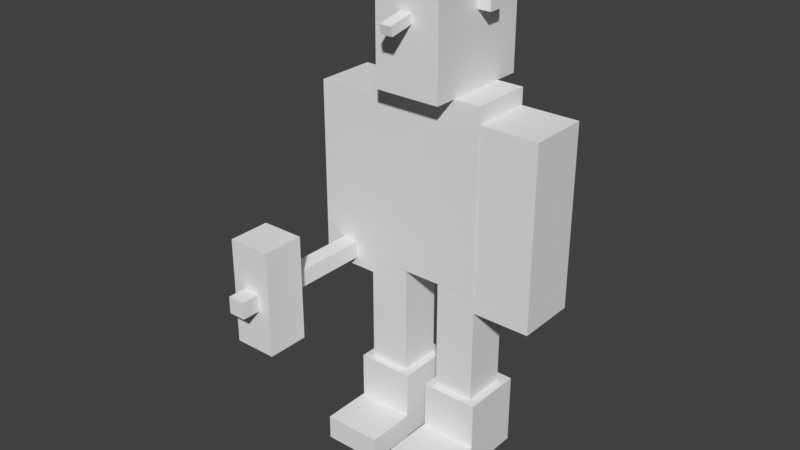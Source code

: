 # Source: castle_guard_COMPLETE.blend  (saved by Blender 2.78.0; exported with 4.5.12 LTS)
import bpy
from mathutils import Matrix  # noqa: F401  (used for matrix-valued properties, if any)

bpy.ops.wm.read_factory_settings(use_empty=True)
scene = bpy.context.scene
scene.name = 'Scene'

# ---- collections
col_collection_1 = bpy.data.collections.new('Collection 1'); scene.collection.children.link(col_collection_1)

# ---- materials (node trees are filled in below, after node groups)
mat_material_001 = bpy.data.materials.new('Material.001')
mat_material_001.alpha_threshold = 0.0
mat_material_001.use_transparent_shadow = False
mat_material_001.roughness = 0.5

# ---- material node trees

# ---- world
world_world = bpy.data.worlds.new('World'); scene.world = world_world
world_world.color = (0.05088, 0.05088, 0.05088)
world_world.use_sun_shadow = False
world_world.sun_shadow_jitter_overblur = 0.0
world_world.cycles.sampling_method = 'MANUAL'

# ---- meshes
me_cube_020 = bpy.data.meshes.new('Cube.020')
me_cube_020.from_pydata([(-1.0, -1.0, -1.0), (-1.0, -1.0, 1.077), (-1.0, 0.2666, -1.0), (-1.0, 0.2666, 1.077), (0.1362, -1.0, -1.0), (0.1362, -1.0, 1.077), (0.1362, 0.2666, -1.0), (0.1362, 0.2666, 1.077)], [], [(1, 3, 2, 0), (3, 7, 6, 2), (7, 5, 4, 6), (5, 1, 0, 4), (0, 2, 6, 4), (5, 7, 3, 1)])
_uv = me_cube_020.uv_layers.new(name='UVMap')
_uv.uv.foreach_set('vector', [0.2029, 0.4373, 0.1879, 0.4373, 0.1879, 0.3756, 0.2029, 0.3756, 0.2349, 0.3756, 0.2499, 0.3756, 0.2499, 0.4373, 0.2349, 0.4373, 0.2343, 0.4373, 0.2192, 0.4373, 0.2192, 0.3756, 0.2343, 0.3756, 0.2036, 0.3756, 0.2186, 0.3756, 0.2186, 0.4373, 0.2036, 0.4373, 0.2192, 0.4384, 0.2343, 0.4384, 0.2343, 0.4686, 0.2192, 0.4686, 0.2036, 0.4381, 0.2186, 0.4381, 0.2186, 0.4686, 0.2036, 0.4686])
me_cube_020.use_remesh_preserve_volume = False
me_cube_020.use_remesh_preserve_attributes = False
me_cube_020.use_mirror_vertex_groups = False
me_cube_020.update()
me_cube_019 = bpy.data.meshes.new('Cube.019')
me_cube_019.from_pydata([(-1.0, -1.0, -1.375), (-1.0, -1.0, 1.0), (-1.0, 3.773, -1.375), (-1.0, 3.773, 1.0), (4.602, -1.0, -1.375), (4.602, -1.0, 1.0), (4.602, 3.773, -1.375), (4.602, 3.773, 1.0)], [], [(1, 3, 2, 0), (3, 7, 6, 2), (7, 5, 4, 6), (5, 1, 0, 4), (0, 2, 6, 4), (5, 7, 3, 1)])
_uv = me_cube_019.uv_layers.new(name='UVMap')
_uv.uv.foreach_set('vector', [0.7967, 0.6247, 0.7505, 0.6247, 0.7505, 0.5634, 0.7967, 0.5634, 0.9684, 0.6247, 0.9068, 0.6247, 0.9068, 0.5634, 0.9684, 0.5634, 0.9059, 0.6247, 0.86, 0.6247, 0.86, 0.5634, 0.9059, 0.5634, 0.8592, 0.6247, 0.7975, 0.6247, 0.7975, 0.5634, 0.8592, 0.5634, 0.9213, 0.7177, 0.8596, 0.7177, 0.8596, 0.6267, 0.9213, 0.6267, 0.8585, 0.6261, 0.8585, 0.7182, 0.7978, 0.7182, 0.7978, 0.6261])
me_cube_019.use_remesh_preserve_volume = False
me_cube_019.use_remesh_preserve_attributes = False
me_cube_019.use_mirror_vertex_groups = False
me_cube_019.update()
me_cube_018 = bpy.data.meshes.new('Cube.018')
me_cube_018.from_pydata([(-1.635, -1.0, -1.0), (-1.635, -1.0, 2.34), (-1.635, 1.833, -1.0), (-1.635, 1.833, 2.34), (1.0, -1.0, -1.0), (1.0, -1.0, 2.34), (1.0, 1.833, -1.0), (1.0, 1.833, 2.34)], [], [(1, 3, 2, 0), (3, 7, 6, 2), (7, 5, 4, 6), (5, 1, 0, 4), (0, 2, 6, 4), (5, 7, 3, 1)])
_uv = me_cube_018.uv_layers.new(name='UVMap')
_uv.uv.foreach_set('vector', [0.8125, 0.8741, 0.7508, 0.8741, 0.7508, 0.7194, 0.8125, 0.7194, 0.9999, 0.8747, 0.9382, 0.8747, 0.9382, 0.72, 0.9999, 0.72, 0.9375, 0.8741, 0.8757, 0.8741, 0.8757, 0.7194, 0.9375, 0.7194, 0.8748, 0.8741, 0.8131, 0.8741, 0.8131, 0.7194, 0.8748, 0.7194, 0.9371, 0.9991, 0.8754, 0.9991, 0.8754, 0.8764, 0.9371, 0.8764, 0.8748, 0.9991, 0.8131, 0.9991, 0.8131, 0.8764, 0.8748, 0.8764])
me_cube_018.materials.append(mat_material_001)
me_cube_018.use_remesh_preserve_volume = False
me_cube_018.use_remesh_preserve_attributes = False
me_cube_018.use_mirror_vertex_groups = False
me_cube_018.update()
me_cube_017 = bpy.data.meshes.new('Cube.017')
me_cube_017.from_pydata([(-0.5852, -0.562, -1.0), (-0.5852, -1.0, -1.0), (-1.0, -1.0, -1.0), (-1.0, -0.562, -1.0), (-0.5852, -0.562, 0.8443), (-0.5852, -1.0, 0.8443), (-1.0, -1.0, 0.8443), (-1.0, -0.562, 0.8443)], [], [(0, 1, 2, 3), (4, 7, 6, 5), (0, 4, 5, 1), (1, 5, 6, 2), (2, 6, 7, 3), (4, 0, 3, 7)])
_uv = me_cube_017.uv_layers.new(name='UVMap')
_uv.uv.foreach_set('vector', [0.0928, 0.3766, 0.0928, 0.4676, 0.04775, 0.4676, 0.04775, 0.3766, 0.0928, 0.3756, 0.0928, 0.4676, 0.04775, 0.4676, 0.04775, 0.3756, 0.1396, 0.000585, 0.1396, 0.3731, 0.0945, 0.3731, 0.0945, 0.000585, 0.0928, 0.000585, 0.0928, 0.3731, 0.04775, 0.3731, 0.04775, 0.000585, 0.04604, 0.000585, 0.04604, 0.3731, 0.0009947, 0.3731, 0.0009947, 0.000585, 0.1863, 0.000585, 0.1863, 0.3731, 0.1413, 0.3731, 0.1413, 0.000585])
me_cube_017.materials.append(None)
me_cube_017.use_remesh_preserve_volume = False
me_cube_017.use_remesh_preserve_attributes = False
me_cube_017.use_mirror_vertex_groups = False
me_cube_017.update()
me_cube_016 = bpy.data.meshes.new('Cube.016')
me_cube_016.from_pydata([(-0.4184, -0.3493, -1.0), (-0.4146, -0.9687, -1.0), (-1.0, -0.9687, -1.0), (-1.004, -0.3493, -1.0), (-0.4184, -0.3493, 0.8363), (-0.4146, -0.9687, 0.8363), (-1.0, -0.9687, 0.8363), (-1.004, -0.3493, 0.8363)], [], [(0, 1, 2, 3), (4, 7, 6, 5), (0, 4, 5, 1), (1, 5, 6, 2), (2, 6, 7, 3), (4, 0, 3, 7)])
_uv = me_cube_016.uv_layers.new(name='UVMap')
_uv.uv.foreach_set('vector', [0.937, 0.3765, 0.937, 0.4985, 0.876, 0.4985, 0.876, 0.3765, 0.8737, 0.3757, 0.8737, 0.4993, 0.8127, 0.4993, 0.8127, 0.3757, 0.9374, 0.0006781, 0.9374, 0.3743, 0.8764, 0.3743, 0.8764, 0.0006781, 0.8745, 0.0006781, 0.8745, 0.3743, 0.8135, 0.3743, 0.8135, 0.0006781, 0.8116, 0.0006781, 0.8116, 0.3743, 0.7506, 0.3743, 0.7506, 0.0006781, 0.9995, 0.0006781, 0.9995, 0.3743, 0.9385, 0.3743, 0.9385, 0.0006781])
me_cube_016.materials.append(None)
me_cube_016.use_remesh_preserve_volume = False
me_cube_016.use_remesh_preserve_attributes = False
me_cube_016.use_mirror_vertex_groups = False
me_cube_016.update()
me_cube_014 = bpy.data.meshes.new('Cube.014')
me_cube_014.from_pydata([(-0.5703, -0.547, -1.0), (-0.5703, -0.9687, -1.0), (-1.0, -0.9687, -1.0), (-1.0, -0.547, -1.0), (-0.5703, -0.547, 0.06134), (-0.5703, -0.9687, 0.06134), (-1.0, -0.9687, 0.06134), (-1.0, -0.547, 0.06134)], [], [(0, 1, 2, 3), (4, 7, 6, 5), (0, 4, 5, 1), (1, 5, 6, 2), (2, 6, 7, 3), (4, 0, 3, 7)])
_uv = me_cube_014.uv_layers.new(name='UVMap')
_uv.uv.foreach_set('vector', [0.2821, 0.3108, 0.2821, 0.2192, 0.3279, 0.2192, 0.3279, 0.3108, 0.2353, 0.3108, 0.2353, 0.2205, 0.2811, 0.2205, 0.2811, 0.3108, 0.2825, 0.2165, 0.2825, 0.0003233, 0.3284, 0.0003233, 0.3284, 0.2165, 0.2353, 0.2165, 0.2353, 0.0003233, 0.2811, 0.0003233, 0.2811, 0.2165, 0.1884, 0.2165, 0.1884, 0.0003233, 0.2342, 0.0003233, 0.2342, 0.2165, 0.3289, 0.2165, 0.3289, 0.0003233, 0.3747, 0.0003233, 0.3747, 0.2165])
me_cube_014.materials.append(None)
me_cube_014.use_remesh_preserve_volume = False
me_cube_014.use_remesh_preserve_attributes = False
me_cube_014.use_mirror_vertex_groups = False
me_cube_014.update()
me_cube_009 = bpy.data.meshes.new('Cube.009')
me_cube_009.from_pydata([(0.2006, -0.3704, -1.0), (0.2006, -1.0, -1.0), (-1.0, -1.0, -1.0), (-1.0, -0.3704, -1.0), (0.2006, -0.3704, 0.8443), (0.2006, -1.0, 0.8443), (-1.0, -1.0, 0.8443), (-1.0, -0.3704, 0.8443)], [], [(0, 1, 2, 3), (4, 7, 6, 5), (0, 4, 5, 1), (1, 5, 6, 2), (2, 6, 7, 3), (4, 0, 3, 7)])
_uv = me_cube_009.uv_layers.new(name='UVMap')
_uv.uv.foreach_set('vector', [0.6868, 0.3768, 0.6868, 0.4977, 0.563, 0.4977, 0.563, 0.3768, 0.5627, 0.4978, 0.4384, 0.4978, 0.4384, 0.3767, 0.5627, 0.3767, 0.6242, -0.0002003, 0.6242, 0.3724, 0.5634, 0.3724, 0.5634, -0.0002003, 0.5622, -0.0002003, 0.5622, 0.3724, 0.4384, 0.3724, 0.4384, -0.0002003, 0.4367, -0.0002003, 0.4367, 0.3724, 0.3759, 0.3724, 0.3759, -0.0002003, 0.6259, 0.3724, 0.6259, -0.0002004, 0.7497, -0.0002004, 0.7497, 0.3724])
me_cube_009.materials.append(None)
me_cube_009.use_remesh_preserve_volume = False
me_cube_009.use_remesh_preserve_attributes = False
me_cube_009.use_mirror_vertex_groups = False
me_cube_009.update()
me_cube_008 = bpy.data.meshes.new('Cube.008')
me_cube_008.from_pydata([(-1.0, -1.0, -1.0), (-1.0, -1.0, 0.3512), (-1.0, 0.1024, -1.0), (-1.0, 0.1024, 0.3512), (-0.328, -1.0, -1.0), (-0.328, -1.0, 0.3512), (-0.328, 0.1024, -1.0), (-0.328, 0.1024, 0.3512)], [], [(1, 3, 2, 0), (3, 7, 6, 2), (7, 5, 4, 6), (5, 1, 0, 4), (0, 2, 6, 4), (5, 7, 3, 1)])
_uv = me_cube_008.uv_layers.new(name='UVMap')
_uv.uv.foreach_set('vector', [0.1085, 0.7807, 0.0006142, 0.7807, 0.0006142, 0.5007, 0.1085, 0.5007, 0.3435, 0.7807, 0.2815, 0.7807, 0.2815, 0.5007, 0.3435, 0.5007, 0.2803, 0.7807, 0.173, 0.7807, 0.173, 0.5007, 0.2803, 0.5007, 0.1718, 0.7807, 0.1097, 0.7807, 0.1097, 0.5007, 0.1718, 0.5007, 0.2344, 0.9992, 0.1724, 0.9992, 0.1724, 0.7824, 0.2344, 0.7824, 0.1715, 0.7833, 0.1715, 0.9996, 0.11, 0.9996, 0.11, 0.7833])
me_cube_008.use_remesh_preserve_volume = False
me_cube_008.use_remesh_preserve_attributes = False
me_cube_008.use_mirror_vertex_groups = False
me_cube_008.update()
me_cube_006 = bpy.data.meshes.new('Cube.006')
me_cube_006.from_pydata([(-1.0, -1.0, -1.0), (-1.0, -1.0, 1.077), (-1.0, 0.2666, -1.0), (-1.0, 0.2666, 1.077), (0.1362, -1.0, -1.0), (0.1362, -1.0, 1.077), (0.1362, 0.2666, -1.0), (0.1362, 0.2666, 1.077)], [], [(1, 3, 2, 0), (3, 7, 6, 2), (7, 5, 4, 6), (5, 1, 0, 4), (0, 2, 6, 4), (5, 7, 3, 1)])
_uv = me_cube_006.uv_layers.new(name='UVMap')
_uv.uv.foreach_set('vector', [0.2029, 0.4373, 0.1879, 0.4373, 0.1879, 0.3756, 0.2029, 0.3756, 0.2349, 0.3756, 0.2499, 0.3756, 0.2499, 0.4373, 0.2349, 0.4373, 0.2343, 0.4373, 0.2192, 0.4373, 0.2192, 0.3756, 0.2343, 0.3756, 0.2036, 0.3756, 0.2186, 0.3756, 0.2186, 0.4373, 0.2036, 0.4373, 0.2192, 0.4384, 0.2343, 0.4384, 0.2343, 0.4686, 0.2192, 0.4686, 0.2036, 0.4381, 0.2186, 0.4381, 0.2186, 0.4686, 0.2036, 0.4686])
me_cube_006.use_remesh_preserve_volume = False
me_cube_006.use_remesh_preserve_attributes = False
me_cube_006.use_mirror_vertex_groups = False
me_cube_006.update()
me_cube_005 = bpy.data.meshes.new('Cube.005')
me_cube_005.from_pydata([(-1.0, -1.0, -1.0), (-1.0, -1.0, 2.215), (-1.0, 14.9, -1.0), (-1.0, 14.9, 2.215), (3.267, -1.0, -1.0), (3.267, -1.0, 2.215), (3.267, 14.9, -1.0), (3.267, 14.9, 2.215)], [], [(1, 3, 2, 0), (3, 7, 6, 2), (7, 5, 4, 6), (5, 1, 0, 4), (0, 2, 6, 4), (5, 7, 3, 1)])
_uv = me_cube_005.uv_layers.new(name='UVMap')
_uv.uv.foreach_set('vector', [0.2966, 0.3747, 0.2502, 0.3747, 0.2502, 0.3439, 0.2966, 0.3439, 0.3596, 0.344, 0.3749, 0.344, 0.3749, 0.3748, 0.3596, 0.3748, 0.3591, 0.3747, 0.3128, 0.3747, 0.3128, 0.3439, 0.3591, 0.3439, 0.2971, 0.3439, 0.3124, 0.3439, 0.3124, 0.3747, 0.2971, 0.3747, 0.328, 0.376, 0.328, 0.4684, 0.3129, 0.4684, 0.3129, 0.376, 0.3124, 0.3759, 0.3124, 0.4685, 0.2971, 0.4685, 0.2971, 0.3759])
me_cube_005.use_remesh_preserve_volume = False
me_cube_005.use_remesh_preserve_attributes = False
me_cube_005.use_mirror_vertex_groups = False
me_cube_005.update()
me_cube_002 = bpy.data.meshes.new('Cube.002')
me_cube_002.from_pydata([(-1.0, -1.0, -1.0), (-1.0, -1.0, 0.7435), (-1.0, 22.79, -1.0), (-1.0, 22.79, 0.7435), (0.7896, -1.0, -1.0), (0.7896, -1.0, 0.7435), (0.7896, 22.79, -1.0), (0.7896, 22.79, 0.7435)], [], [(1, 3, 2, 0), (3, 7, 6, 2), (7, 5, 4, 6), (5, 1, 0, 4), (0, 2, 6, 4), (5, 7, 3, 1)])
_uv = me_cube_002.uv_layers.new(name='UVMap')
_uv.uv.foreach_set('vector', [0.6093, 0.5626, 0.3758, 0.5626, 0.3758, 0.5001, 0.6093, 0.5001, 0.9061, 0.5612, 0.8913, 0.5612, 0.8913, 0.5015, 0.9061, 0.5015, 0.8906, 0.5626, 0.6252, 0.5626, 0.6252, 0.5001, 0.8906, 0.5001, 0.625, 0.5626, 0.6095, 0.5626, 0.6095, 0.5001, 0.625, 0.5001, 0.6403, 0.5632, 0.6403, 0.999, 0.6252, 0.999, 0.6252, 0.5632, 0.6245, 0.5643, 0.6245, 0.9995, 0.6101, 0.9995, 0.6101, 0.5643])
me_cube_002.use_remesh_preserve_volume = False
me_cube_002.use_remesh_preserve_attributes = False
me_cube_002.use_mirror_vertex_groups = False
me_cube_002.update()
me_cube_001 = bpy.data.meshes.new('Cube.001')
me_cube_001.from_pydata([(-1.635, -1.0, -1.0), (-1.635, -1.0, 2.34), (-1.635, 1.833, -1.0), (-1.635, 1.833, 2.34), (1.0, -1.0, -1.0), (1.0, -1.0, 2.34), (1.0, 1.833, -1.0), (1.0, 1.833, 2.34)], [], [(1, 3, 2, 0), (3, 7, 6, 2), (7, 5, 4, 6), (5, 1, 0, 4), (0, 2, 6, 4), (5, 7, 3, 1)])
_uv = me_cube_001.uv_layers.new(name='UVMap')
_uv.uv.foreach_set('vector', [0.8125, 0.8741, 0.7508, 0.8741, 0.7508, 0.7194, 0.8125, 0.7194, 0.9999, 0.8747, 0.9382, 0.8747, 0.9382, 0.72, 0.9999, 0.72, 0.9375, 0.8741, 0.8757, 0.8741, 0.8757, 0.7194, 0.9375, 0.7194, 0.8748, 0.8741, 0.8131, 0.8741, 0.8131, 0.7194, 0.8748, 0.7194, 0.9371, 0.9991, 0.8754, 0.9991, 0.8754, 0.8764, 0.9371, 0.8764, 0.8748, 0.9991, 0.8131, 0.9991, 0.8131, 0.8764, 0.8748, 0.8764])
me_cube_001.materials.append(mat_material_001)
me_cube_001.use_remesh_preserve_volume = False
me_cube_001.use_remesh_preserve_attributes = False
me_cube_001.use_mirror_vertex_groups = False
me_cube_001.update()
me_cube_015 = bpy.data.meshes.new('Cube.015')
me_cube_015.from_pydata([(-1.0, -1.0, -1.375), (-1.0, -1.0, 1.0), (-1.0, 3.773, -1.375), (-1.0, 3.773, 1.0), (4.602, -1.0, -1.375), (4.602, -1.0, 1.0), (4.602, 3.773, -1.375), (4.602, 3.773, 1.0)], [], [(1, 3, 2, 0), (3, 7, 6, 2), (7, 5, 4, 6), (5, 1, 0, 4), (0, 2, 6, 4), (5, 7, 3, 1)])
_uv = me_cube_015.uv_layers.new(name='UVMap')
_uv.uv.foreach_set('vector', [0.7967, 0.6247, 0.7505, 0.6247, 0.7505, 0.5634, 0.7967, 0.5634, 0.9684, 0.6247, 0.9068, 0.6247, 0.9068, 0.5634, 0.9684, 0.5634, 0.9059, 0.6247, 0.86, 0.6247, 0.86, 0.5634, 0.9059, 0.5634, 0.8592, 0.6247, 0.7975, 0.6247, 0.7975, 0.5634, 0.8592, 0.5634, 0.9213, 0.7177, 0.8596, 0.7177, 0.8596, 0.6267, 0.9213, 0.6267, 0.8585, 0.6261, 0.8585, 0.7182, 0.7978, 0.7182, 0.7978, 0.6261])
me_cube_015.use_remesh_preserve_volume = False
me_cube_015.use_remesh_preserve_attributes = False
me_cube_015.use_mirror_vertex_groups = False
me_cube_015.update()
me_cube_012 = bpy.data.meshes.new('Cube.012')
me_cube_012.from_pydata([(-0.5852, -0.562, -1.0), (-0.5852, -1.0, -1.0), (-1.0, -1.0, -1.0), (-1.0, -0.562, -1.0), (-0.5852, -0.562, 0.8443), (-0.5852, -1.0, 0.8443), (-1.0, -1.0, 0.8443), (-1.0, -0.562, 0.8443)], [], [(0, 1, 2, 3), (4, 7, 6, 5), (0, 4, 5, 1), (1, 5, 6, 2), (2, 6, 7, 3), (4, 0, 3, 7)])
_uv = me_cube_012.uv_layers.new(name='UVMap')
_uv.uv.foreach_set('vector', [0.0928, 0.3766, 0.0928, 0.4676, 0.04775, 0.4676, 0.04775, 0.3766, 0.0928, 0.3756, 0.0928, 0.4676, 0.04775, 0.4676, 0.04775, 0.3756, 0.1396, 0.000585, 0.1396, 0.3731, 0.0945, 0.3731, 0.0945, 0.000585, 0.0928, 0.000585, 0.0928, 0.3731, 0.04775, 0.3731, 0.04775, 0.000585, 0.04604, 0.000585, 0.04604, 0.3731, 0.0009947, 0.3731, 0.0009947, 0.000585, 0.1863, 0.000585, 0.1863, 0.3731, 0.1413, 0.3731, 0.1413, 0.000585])
me_cube_012.materials.append(None)
me_cube_012.use_remesh_preserve_volume = False
me_cube_012.use_remesh_preserve_attributes = False
me_cube_012.use_mirror_vertex_groups = False
me_cube_012.update()
me_cube_007 = bpy.data.meshes.new('Cube.007')
me_cube_007.from_pydata([(-0.4184, -0.3493, -1.0), (-0.4146, -0.9687, -1.0), (-1.0, -0.9687, -1.0), (-1.004, -0.3493, -1.0), (-0.4184, -0.3493, 0.8363), (-0.4146, -0.9687, 0.8363), (-1.0, -0.9687, 0.8363), (-1.004, -0.3493, 0.8363)], [], [(0, 1, 2, 3), (4, 7, 6, 5), (0, 4, 5, 1), (1, 5, 6, 2), (2, 6, 7, 3), (4, 0, 3, 7)])
_uv = me_cube_007.uv_layers.new(name='UVMap')
_uv.uv.foreach_set('vector', [0.937, 0.3765, 0.937, 0.4985, 0.876, 0.4985, 0.876, 0.3765, 0.8737, 0.3757, 0.8737, 0.4993, 0.8127, 0.4993, 0.8127, 0.3757, 0.9374, 0.0006781, 0.9374, 0.3743, 0.8764, 0.3743, 0.8764, 0.0006781, 0.8745, 0.0006781, 0.8745, 0.3743, 0.8135, 0.3743, 0.8135, 0.0006781, 0.8116, 0.0006781, 0.8116, 0.3743, 0.7506, 0.3743, 0.7506, 0.0006781, 0.9995, 0.0006781, 0.9995, 0.3743, 0.9385, 0.3743, 0.9385, 0.0006781])
me_cube_007.materials.append(None)
me_cube_007.use_remesh_preserve_volume = False
me_cube_007.use_remesh_preserve_attributes = False
me_cube_007.use_mirror_vertex_groups = False
me_cube_007.update()

# ---- objects
ob_cube_014 = bpy.data.objects.new('Cube.014', me_cube_020)
ob_cube_009 = bpy.data.objects.new('Cube.009', me_cube_019)
ob_cube_007 = bpy.data.objects.new('Cube.007', me_cube_018)
ob_cube_006 = bpy.data.objects.new('Cube.006', me_cube_017)
ob_cube_003 = bpy.data.objects.new('Cube.003', me_cube_016)
ob_cube_000 = bpy.data.objects.new('Cube.000', me_cube_014)
ob_cube_002 = bpy.data.objects.new('Cube.002', me_cube_009)
ob_cube_013 = bpy.data.objects.new('Cube.013', me_cube_008)
ob_cube_012 = bpy.data.objects.new('Cube.012', me_cube_006)
ob_cube_011 = bpy.data.objects.new('Cube.011', me_cube_005)
ob_cube_010 = bpy.data.objects.new('Cube.010', me_cube_002)
ob_cube_005 = bpy.data.objects.new('Cube.005', me_cube_001)
ob_cube_001 = bpy.data.objects.new('Cube.001', me_cube_015)
ob_cube_008 = bpy.data.objects.new('Cube.008', me_cube_012)
ob_cube_004 = bpy.data.objects.new('Cube.004', me_cube_007)

# ---- transforms, parenting, visibility, modifiers, constraints
ob_cube_014.location = (0.4512, 0.7282, 4.541)
ob_cube_014.scale = (0.1195, 0.1195, 0.1195)
ob_cube_014.lineart.crease_threshold = 0.0
ob_cube_009.location = (-0.586, -0.153, 0.1615)
ob_cube_009.scale = (0.1057, 0.1057, 0.1057)
ob_cube_009.lineart.crease_threshold = 0.0
ob_cube_007.location = (-0.3244, 0.4645, 0.2344)
ob_cube_007.scale = (0.2186, 0.2186, 0.2186)
ob_cube_007.lineart.crease_threshold = 0.0
ob_cube_006.location = (1.189, 1.321, 1.025)
ob_cube_006.lock_rotations_4d = False
ob_cube_006.empty_display_type = 'ARROWS'
ob_cube_006.lineart.crease_threshold = 0.0
ob_cube_003.location = (-0.1853, 1.289, 2.707)
ob_cube_003.lock_rotations_4d = False
ob_cube_003.empty_display_type = 'ARROWS'
ob_cube_003.lineart.crease_threshold = 0.0
ob_cube_000.location = (-0.1085, -0.02718, 2.365)
ob_cube_000.lock_rotations_4d = False
ob_cube_000.empty_display_type = 'ARROWS'
ob_cube_000.lineart.crease_threshold = 0.0
ob_cube_002.location = (0.4013, 1.316, 2.866)
ob_cube_002.lock_rotations_4d = False
ob_cube_002.empty_display_type = 'ARROWS'
ob_cube_002.lineart.crease_threshold = 0.0
ob_cube_013.location = (0.6602, 1.09, 4.71)
ob_cube_013.lineart.crease_threshold = 0.0
ob_cube_012.location = (-0.3557, 0.7282, 4.541)
ob_cube_012.scale = (0.1195, 0.1195, 0.1195)
ob_cube_012.lineart.crease_threshold = 0.0
ob_cube_011.location = (-0.04238, -0.1313, 4.341)
ob_cube_011.rotation_euler = (0.2038, 4.494e-17, 4.595e-18)
ob_cube_011.scale = (0.02866, 0.02866, 0.02866)
ob_cube_011.lineart.crease_threshold = 0.0
ob_cube_010.location = (-0.8836, -1.086, 1.897)
ob_cube_010.scale = (0.09774, 0.09774, 0.09774)
ob_cube_010.lineart.crease_threshold = 0.0
ob_cube_005.location = (0.473, 0.4645, 0.2344)
ob_cube_005.scale = (0.2186, 0.2186, 0.2186)
ob_cube_005.lineart.crease_threshold = 0.0
ob_cube_001.location = (0.2135, -0.153, 0.1615)
ob_cube_001.scale = (0.1057, 0.1057, 0.1057)
ob_cube_001.lineart.crease_threshold = 0.0
ob_cube_008.location = (0.3969, 1.321, 1.025)
ob_cube_008.lock_rotations_4d = False
ob_cube_008.empty_display_type = 'ARROWS'
ob_cube_008.lineart.crease_threshold = 0.0
ob_cube_004.location = (1.604, 1.289, 2.707)
ob_cube_004.lock_rotations_4d = False
ob_cube_004.empty_display_type = 'ARROWS'
ob_cube_004.lineart.crease_threshold = 0.0

# ---- collection membership
col_collection_1.objects.link(ob_cube_014)
col_collection_1.objects.link(ob_cube_009)
col_collection_1.objects.link(ob_cube_007)
col_collection_1.objects.link(ob_cube_006)
col_collection_1.objects.link(ob_cube_003)
col_collection_1.objects.link(ob_cube_000)
col_collection_1.objects.link(ob_cube_002)
col_collection_1.objects.link(ob_cube_013)
col_collection_1.objects.link(ob_cube_012)
col_collection_1.objects.link(ob_cube_011)
col_collection_1.objects.link(ob_cube_010)
col_collection_1.objects.link(ob_cube_005)
col_collection_1.objects.link(ob_cube_001)
col_collection_1.objects.link(ob_cube_008)
col_collection_1.objects.link(ob_cube_004)

# ---- scene / render settings (as saved in the file)
scene.frame_start = 1; scene.frame_end = 250; scene.frame_set(2)
scene.render.engine = 'BLENDER_EEVEE_NEXT'
scene.render.resolution_percentage = 50
scene.render.dither_intensity = 0.0
scene.cycles.use_denoising = False
scene.cycles.samples = 128
scene.cycles.sampling_pattern = 'TABULATED_SOBOL'
scene.cycles.light_sampling_threshold = 0.0
scene.cycles.use_adaptive_sampling = False
scene.cycles.use_light_tree = False
scene.cycles.blur_glossy = 0.0
scene.cycles.sample_clamp_indirect = 0.0
scene.view_settings.view_transform = 'Standard'
bpy.context.view_layer.update()

# ---- added for rendering (the .blend has no active camera and no usable light): camera, sun
cam_auto = bpy.data.cameras.new('AutoCamera')
cam_auto.lens = 50.0
cam_auto.sensor_width = 36.0
cam_auto.clip_end = 1000.0
ob_auto_camera = bpy.data.objects.new('AutoCamera', cam_auto)
scene.collection.objects.link(ob_auto_camera)
ob_auto_camera.location = (5.61009, -6.72773, 7.02652)
ob_auto_camera.rotation_euler = (1.09748, -7.21219e-08, 0.694738)
scene.camera = ob_auto_camera
light_auto_sun = bpy.data.lights.new('AutoSun', 'SUN')
light_auto_sun.energy = 3.0
light_auto_sun.angle = 0.0523599
ob_auto_sun = bpy.data.objects.new('AutoSun', light_auto_sun)
scene.collection.objects.link(ob_auto_sun)
ob_auto_sun.rotation_euler = (0.872665, 0.174533, 0.523599)
bpy.context.view_layer.update()
